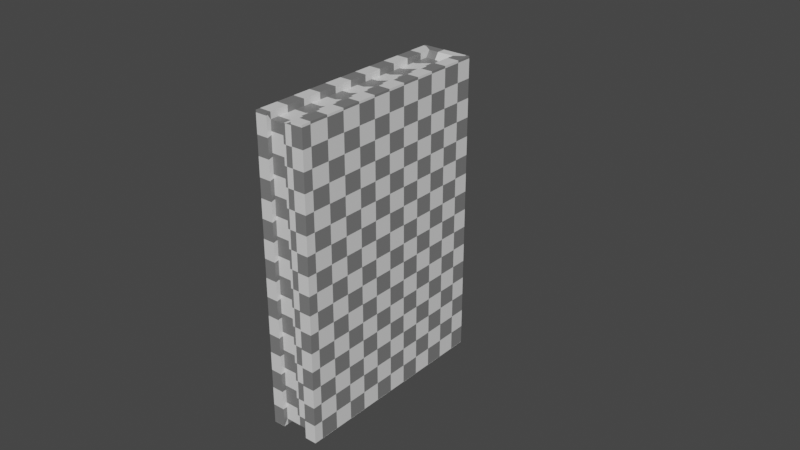 # Source: animated_book.blend  (saved by Blender 3.0.42; exported with 4.5.12 LTS)
import bpy
from mathutils import Matrix  # noqa: F401  (used for matrix-valued properties, if any)

bpy.ops.wm.read_factory_settings(use_empty=True)
scene = bpy.context.scene
scene.name = 'Scene'

# ---- collections
col_collection = bpy.data.collections.new('Collection'); scene.collection.children.link(col_collection)
col_export = bpy.data.collections.new('Export'); scene.collection.children.link(col_export)

# ---- materials (node trees are filled in below, after node groups)
mat_material_001 = bpy.data.materials.new('Material.001')
mat_material_001.alpha_threshold = 0.0
mat_material_001.use_backface_culling = True
mat_material_001.use_transparent_shadow = False
mat_material_001.line_color = (0.0, 0.0, 0.0, 1.0)
mat_material_002 = bpy.data.materials.new('Material.002')
mat_material_002.alpha_threshold = 0.0
mat_material_002.use_backface_culling = True
mat_material_002.use_transparent_shadow = False
mat_material_002.line_color = (0.0, 0.0, 0.0, 1.0)

# ---- material node trees
mat_material_001.use_nodes = True; mat_material_001.node_tree.nodes.clear()
_N = mat_material_001.node_tree.nodes; _L = mat_material_001.node_tree.links
n0 = _N.new('ShaderNodeOutputMaterial'); n0.name = 'Material Output'; n0.location = (300, 300)
n1 = _N.new('ShaderNodeBsdfPrincipled'); n1.name = 'Principled BSDF'; n1.location = (10, 300)
n1.distribution = 'GGX'
n1.subsurface_method = 'BURLEY'
n1.inputs[2].default_value = 0.4
n1.inputs[3].default_value = 1.45
n1.inputs[27].default_value = (0.0, 0.0, 0.0, 1.0)
n1.inputs[28].default_value = 1.0
n2 = _N.new('ShaderNodeTexChecker'); n2.name = 'Checker Texture'; n2.location = (-373, 154)
n2.inputs[3].default_value = 36.4
n3 = _N.new('ShaderNodeUVMap'); n3.name = 'UV Map'; n3.location = (-690, 153)
n3.uv_map = 'UVMap'
_L.new(n1.outputs[0], n0.inputs[0])
_L.new(n2.outputs[0], n1.inputs[0])
_L.new(n3.outputs[0], n2.inputs[0])
n0.is_active_output = True
mat_material_002.use_nodes = True; mat_material_002.node_tree.nodes.clear()
_N = mat_material_002.node_tree.nodes; _L = mat_material_002.node_tree.links
n0 = _N.new('ShaderNodeOutputMaterial'); n0.name = 'Material Output'; n0.location = (300, 300)
n1 = _N.new('ShaderNodeBsdfPrincipled'); n1.name = 'Principled BSDF'; n1.location = (10, 300)
n1.distribution = 'GGX'
n1.subsurface_method = 'BURLEY'
n1.inputs[2].default_value = 0.4
n1.inputs[3].default_value = 1.45
n1.inputs[27].default_value = (0.0, 0.0, 0.0, 1.0)
n1.inputs[28].default_value = 1.0
n2 = _N.new('ShaderNodeTexChecker'); n2.name = 'Checker Texture'; n2.location = (-373, 154)
n2.inputs[3].default_value = 36.4
n3 = _N.new('ShaderNodeUVMap'); n3.name = 'UV Map'; n3.location = (-690, 153)
n3.uv_map = 'UVMap'
_L.new(n1.outputs[0], n0.inputs[0])
_L.new(n2.outputs[0], n1.inputs[0])
_L.new(n3.outputs[0], n2.inputs[0])
n0.is_active_output = True

# ---- world
world_world = bpy.data.worlds.new('World'); scene.world = world_world
world_world.use_nodes = True; world_world.node_tree.nodes.clear()
_N = world_world.node_tree.nodes; _L = world_world.node_tree.links
n0 = _N.new('ShaderNodeOutputWorld'); n0.name = 'World Output'; n0.location = (300, 300)
n1 = _N.new('ShaderNodeBackground'); n1.name = 'Background'; n1.location = (10, 300)
n1.inputs[0].default_value = (0.05088, 0.05088, 0.05088, 1.0)
_L.new(n1.outputs[0], n0.inputs[0])
n0.is_active_output = True
world_world.color = (0.05088, 0.05088, 0.05088)
world_world.use_sun_shadow = False
world_world.sun_shadow_jitter_overblur = 0.0

# ---- meshes
me_cube_001 = bpy.data.meshes.new('Cube.001')
me_cube_001.from_pydata([(0.1332, 0.01329, 0.2), (-0.1371, -0.01329, 0.2), (-0.1371, -0.025, -0.2), (-0.1371, 0.01329, 0.2), (-0.1371, 0.025, -0.2), (0.1449, -0.025, -0.2), (-0.1371, -0.01329, -0.2), (-0.1371, 0.025, 0.2), (-0.1371, -0.025, 0.2), (0.1449, 0.025, 0.2), (0.1449, -0.025, 0.2), (0.1449, 0.025, -0.2), (-0.1371, 0.01329, -0.2), (0.1332, -0.01329, -0.2), (0.1332, -0.01329, 0.2), (0.1332, 0.01329, -0.2), (-0.1314, -0.01329, -0.1916), (-0.1314, 0.01329, -0.1916), (-0.1314, 0.01329, 0.1916), (-0.1314, -0.01329, 0.1916), (0.1275, -0.01329, -0.1916), (0.1275, 0.01329, 0.1916), (0.1275, -0.01329, 0.1916), (0.1275, 0.01329, -0.1916)], [], [(11, 4, 7, 9), (5, 11, 9, 10), (2, 5, 10, 8), (13, 5, 2, 6), (3, 7, 4, 12), (6, 2, 8, 1), (0, 9, 7, 3), (14, 10, 9, 0), (12, 4, 11, 15), (1, 8, 10, 14), (15, 11, 5, 13), (6, 16, 20, 13), (1, 19, 16, 6), (0, 21, 22, 14), (22, 21, 18, 19), (17, 16, 19, 18), (16, 17, 23, 20), (13, 20, 23, 15), (15, 23, 17, 12), (3, 18, 21, 0), (12, 17, 18, 3), (14, 22, 19, 1)])
_uv = me_cube_001.uv_layers.new(name='UVMap')
_uv.uv.foreach_set('vector', [0.4326, 0.02415, 0.745, 0.02418, 0.745, 0.4673, 0.4326, 0.4673, 0.333, 0.02415, 0.4326, 0.02415, 0.4326, 0.4673, 0.333, 0.4673, 0.02058, 0.02412, 0.333, 0.02415, 0.333, 0.4673, 0.02054, 0.4673, 0.32, 0.01117, 0.333, 0.02415, 0.02058, 0.02412, 0.02058, 0.01115, 0.758, 0.4673, 0.745, 0.4673, 0.745, 0.02418, 0.758, 0.02418, 0.007608, 0.02412, 0.02058, 0.02412, 0.02054, 0.4673, 0.007572, 0.4673, 0.4456, 0.4803, 0.4326, 0.4673, 0.745, 0.4673, 0.745, 0.4803, 0.3459, 0.4802, 0.333, 0.4673, 0.4326, 0.4673, 0.4196, 0.4803, 0.745, 0.01121, 0.745, 0.02418, 0.4326, 0.02415, 0.4456, 0.01118, 0.02054, 0.4802, 0.02054, 0.4673, 0.333, 0.4673, 0.32, 0.4802, 0.4197, 0.01118, 0.4326, 0.02415, 0.333, 0.02415, 0.346, 0.01118, 0.02058, 0.01115, 0.02684, 0.001891, 0.3138, 0.001913, 0.32, 0.01117, 0.007572, 0.4673, 7.258e-08, 0.458, 0.0, 0.0353, 0.007608, 0.02412, 0.4196, 0.4803, 0.4196, 0.4914, 0.3459, 0.4914, 0.3459, 0.4802, 0.0, 0.9269, 0.0, 0.8531, 0.2874, 0.8531, 0.2874, 0.9269, 0.7126, 0.8531, 0.7126, 0.9269, 0.2874, 0.9269, 0.2874, 0.8531, 0.7126, 0.9269, 0.7126, 0.8531, 1.0, 0.8531, 1.0, 0.9269, 0.346, 0.01118, 0.346, 0.0, 0.4197, 5.951e-06, 0.4197, 0.01118, 0.4456, 0.01118, 0.4519, 0.001925, 0.7388, 0.001947, 0.745, 0.01121, 0.745, 0.4803, 0.7387, 0.4895, 0.4518, 0.4895, 0.4456, 0.4803, 0.758, 0.02418, 0.7656, 0.03346, 0.7656, 0.4561, 0.758, 0.4673, 0.32, 0.4802, 0.3137, 0.4895, 0.0268, 0.4895, 0.02054, 0.4802])
me_cube_001.materials.append(mat_material_001)
me_cube_001.use_remesh_preserve_volume = False
me_cube_001.use_remesh_preserve_attributes = False
me_cube_001.use_mirror_vertex_groups = False
me_cube_001.update()
me_cube_002 = bpy.data.meshes.new('Cube.002')
me_cube_002.from_pydata([(-0.009969, 0.1332, 0.15), (-0.009969, -0.1371, 0.15), (-0.01875, -0.1371, -0.15), (-0.01875, -0.1371, 0.15), (-0.01875, 0.1449, 0.15), (-0.01875, 0.1449, -0.15), (-0.009969, -0.1371, -0.15), (-0.009969, 0.1332, -0.15), (-0.009969, -0.1314, -0.1437), (-0.009969, -0.1314, 0.1437), (-0.009969, 0.1275, 0.1437), (-0.009969, 0.1275, -0.1437), (0.009969, 0.1332, 0.15), (0.009969, -0.1371, 0.15), (0.01875, -0.1371, -0.15), (0.01875, -0.1371, 0.15), (0.01875, 0.1449, 0.15), (0.01875, 0.1449, -0.15), (0.009969, -0.1371, -0.15), (0.009969, 0.1332, -0.15), (0.009969, -0.1314, -0.1437), (0.009969, -0.1314, 0.1437), (0.009969, 0.1275, 0.1437), (0.009969, 0.1275, -0.1437), (-6.334e-09, 0.1449, 0.15), (-6.334e-09, 0.1449, -0.15), (-5.822e-09, 0.1332, -0.15), (-5.822e-09, 0.1332, 0.15), (-5.063e-09, 0.1238, -0.1437), (-5.063e-09, 0.1238, 0.1437), (-5.063e-09, 0.1238, 0.1437), (-5.575e-09, 0.1275, 0.1437), (5.746e-09, -0.1314, 0.1437), (5.746e-09, -0.1314, 0.1437), (-5.063e-09, 0.1238, -0.1437), (-5.575e-09, 0.1275, -0.1437), (5.746e-09, -0.1314, -0.1437), (5.746e-09, -0.1314, -0.1437), (0.01875, 0.1429, 0.15), (0.01875, 0.1429, -0.15), (0.009969, 0.1313, 0.15), (0.009969, 0.1313, -0.15), (0.009969, 0.1258, 0.1437), (0.009969, 0.1258, -0.1437), (-0.01875, 0.1428, 0.15), (-0.01875, 0.1428, -0.15), (-0.009969, 0.1312, 0.15), (-0.009969, 0.1312, -0.15), (-0.009969, 0.1256, 0.1437), (-0.009969, 0.1256, -0.1437), (-0.01709, 0.1449, 0.15), (-0.009084, 0.1275, 0.1437), (-0.009084, 0.1332, 0.15), (-0.01709, 0.1449, -0.15), (-0.009084, 0.1332, -0.15), (-0.009084, 0.1275, -0.1437), (0.01723, 0.1449, 0.15), (0.00916, 0.1275, 0.1437), (0.00916, 0.1332, 0.15), (0.01723, 0.1449, -0.15), (0.00916, 0.1332, -0.15), (0.00916, 0.1275, -0.1437)], [], [(45, 2, 3, 44), (53, 5, 4, 50), (1, 3, 2, 6), (46, 44, 3, 1), (52, 50, 4, 0), (47, 45, 5, 7), (31, 51, 10, 48, 9, 32, 29), (36, 8, 49, 11, 55, 35, 28), (54, 55, 11, 7), (47, 49, 8, 6), (46, 48, 10, 0), (6, 8, 9, 1), (8, 36, 32, 9), (52, 51, 31, 27), (54, 53, 25, 26), (39, 38, 15, 14), (59, 56, 16, 17), (13, 18, 14, 15), (40, 13, 15, 38), (58, 12, 16, 56), (41, 19, 17, 39), (31, 30, 33, 21, 42, 22, 57), (37, 34, 35, 61, 23, 43, 20), (60, 19, 23, 61), (41, 18, 20, 43), (40, 12, 22, 42), (18, 13, 21, 20), (20, 21, 33, 37), (58, 27, 31, 57), (60, 26, 25, 59), (30, 34, 37, 33), (28, 35, 31, 29), (30, 31, 35, 34), (36, 28, 29, 32), (13, 40, 42, 21), (19, 41, 43, 23), (18, 41, 39, 14), (12, 40, 38, 16), (17, 16, 38, 39), (1, 9, 48, 46), (7, 11, 49, 47), (6, 2, 45, 47), (0, 4, 44, 46), (5, 45, 44, 4), (7, 5, 53, 54), (0, 10, 51, 52), (26, 35, 55, 54), (27, 24, 50, 52), (25, 53, 50, 24), (19, 60, 59, 17), (12, 58, 57, 22), (26, 60, 61, 35), (27, 58, 56, 24), (25, 24, 56, 59)])
_uv = me_cube_002.uv_layers.new(name='UVMap')
_uv.uv.foreach_set('vector', [0.3307, 0.4673, 0.02067, 0.4672, 0.0207, 0.02425, 0.3307, 0.02427, 0.3354, 0.4673, 0.333, 0.4673, 0.333, 0.02427, 0.3355, 0.02427, 0.007738, 0.02425, 0.0207, 0.02425, 0.02067, 0.4672, 0.007704, 0.4672, 0.3178, 0.0113, 0.3307, 0.02427, 0.0207, 0.02425, 0.02071, 0.01128, 0.3473, 0.01131, 0.3355, 0.02427, 0.333, 0.02427, 0.346, 0.01131, 0.3178, 0.4802, 0.3307, 0.4673, 0.333, 0.4673, 0.32, 0.4802, 0.8915, 0.0001332, 0.9049, 0.0001333, 0.9062, 0.0001333, 0.9062, 0.002241, 0.9062, 0.2874, 0.8915, 0.2874, 0.8915, 0.01824, 0.8915, 0.7126, 0.9062, 0.7126, 0.9062, 0.9978, 0.9062, 0.9999, 0.9049, 0.9999, 0.8915, 0.9999, 0.8915, 0.9608, 0.3472, 0.4802, 0.3472, 0.4914, 0.3459, 0.4914, 0.3459, 0.4802, 0.3178, 0.4802, 0.3116, 0.4895, 0.02692, 0.4895, 0.02067, 0.4802, 0.3178, 0.0113, 0.3117, 0.002046, 0.3138, 0.002046, 0.32, 0.0113, 0.007704, 0.4672, 0.0001344, 0.4579, 0.0001332, 0.03543, 0.007738, 0.02425, 0.9062, 0.7126, 0.8915, 0.7126, 0.8915, 0.2874, 0.9062, 0.2874, 0.3473, 0.01131, 0.3473, 0.0001333, 0.3607, 0.0001344, 0.3607, 0.01131, 0.3472, 0.4802, 0.3354, 0.4673, 0.3607, 0.4673, 0.3607, 0.4802, 0.3905, 0.4673, 0.3905, 0.02428, 0.7007, 0.0243, 0.7006, 0.4673, 0.3861, 0.4673, 0.3861, 0.02428, 0.3884, 0.02428, 0.3883, 0.4673, 0.7136, 0.0243, 0.7136, 0.4673, 0.7006, 0.4673, 0.7007, 0.0243, 0.4034, 0.01131, 0.7007, 0.01133, 0.7007, 0.0243, 0.3905, 0.02428, 0.3742, 0.01131, 0.3754, 0.01131, 0.3884, 0.02428, 0.3861, 0.02428, 0.4034, 0.4802, 0.4013, 0.4802, 0.3883, 0.4673, 0.3905, 0.4673, 0.8765, 0.9999, 0.8765, 0.9833, 0.8765, 0.7126, 0.8912, 0.7126, 0.8912, 0.9979, 0.8912, 0.9999, 0.89, 0.9999, 0.8765, 0.2874, 0.8765, 0.01514, 0.8765, 0.0001332, 0.89, 0.0001332, 0.8912, 0.0001332, 0.8912, 0.002123, 0.8912, 0.2874, 0.3742, 0.4802, 0.3754, 0.4802, 0.3754, 0.4914, 0.3742, 0.4914, 0.4034, 0.4802, 0.7006, 0.4802, 0.6944, 0.4895, 0.4096, 0.4895, 0.4034, 0.01131, 0.4013, 0.01131, 0.4076, 0.002054, 0.4096, 0.002054, 0.7136, 0.4673, 0.7136, 0.0243, 0.7212, 0.0335, 0.7212, 0.4561, 0.8912, 0.2874, 0.8912, 0.7126, 0.8765, 0.7126, 0.8765, 0.2874, 0.3742, 0.01131, 0.3607, 0.01131, 0.3607, 0.0001347, 0.3742, 0.0001358, 0.3742, 0.4802, 0.3607, 0.4802, 0.3607, 0.4673, 0.3861, 0.4673, 0.2484, 0.5754, 0.2484, 0.9981, 0.0001332, 0.9981, 0.0001333, 0.5754, 0.3297, 0.9982, 0.2891, 0.9982, 0.2891, 0.5754, 0.3297, 0.5755, 0.2484, 0.5754, 0.2891, 0.5754, 0.2891, 0.9982, 0.2484, 0.9981, 0.578, 0.9982, 0.3297, 0.9982, 0.3297, 0.5755, 0.578, 0.5755, 0.7007, 0.01133, 0.4034, 0.01131, 0.4096, 0.002054, 0.6944, 0.002076, 0.4013, 0.4802, 0.4034, 0.4802, 0.4096, 0.4895, 0.4076, 0.4895, 0.7006, 0.4802, 0.4034, 0.4802, 0.3905, 0.4673, 0.7006, 0.4673, 0.4013, 0.01131, 0.4034, 0.01131, 0.3905, 0.02428, 0.3884, 0.02428, 0.3883, 0.4673, 0.3884, 0.02428, 0.3905, 0.02428, 0.3905, 0.4673, 0.02071, 0.01128, 0.02696, 0.002025, 0.3117, 0.002046, 0.3178, 0.0113, 0.32, 0.4802, 0.3137, 0.4895, 0.3116, 0.4895, 0.3178, 0.4802, 0.02067, 0.4802, 0.02067, 0.4672, 0.3307, 0.4673, 0.3178, 0.4802, 0.32, 0.0113, 0.333, 0.02427, 0.3307, 0.02427, 0.3178, 0.0113, 0.333, 0.4673, 0.3307, 0.4673, 0.3307, 0.02427, 0.333, 0.02427, 0.3459, 0.4802, 0.333, 0.4673, 0.3354, 0.4673, 0.3472, 0.4802, 0.346, 0.01131, 0.346, 0.0001332, 0.3473, 0.0001333, 0.3473, 0.01131, 0.3607, 0.4802, 0.3607, 0.4914, 0.3472, 0.4914, 0.3472, 0.4802, 0.3607, 0.01131, 0.3607, 0.02427, 0.3355, 0.02427, 0.3473, 0.01131, 0.3607, 0.4673, 0.3354, 0.4673, 0.3355, 0.02427, 0.3607, 0.02427, 0.3754, 0.4802, 0.3742, 0.4802, 0.3861, 0.4673, 0.3883, 0.4673, 0.3754, 0.01131, 0.3742, 0.01131, 0.3742, 0.0001358, 0.3754, 0.0001358, 0.3607, 0.4802, 0.3742, 0.4802, 0.3742, 0.4914, 0.3607, 0.4914, 0.3607, 0.01131, 0.3742, 0.01131, 0.3861, 0.02428, 0.3607, 0.02427, 0.3607, 0.4673, 0.3607, 0.02427, 0.3861, 0.02428, 0.3861, 0.4673])
me_cube_002.materials.append(mat_material_002)
me_cube_002.use_remesh_preserve_volume = False
me_cube_002.use_remesh_preserve_attributes = False
me_cube_002.use_mirror_vertex_groups = False
me_cube_002.use_paint_bone_selection = False
me_cube_002.use_paint_mask_vertex = True
me_cube_002.update()
arm_armature = bpy.data.armatures.new('Armature')  # bones are not reproduced

# ---- objects
ob_book = bpy.data.objects.new('Book', me_cube_001)
ob_origin = bpy.data.objects.new('Origin', None)
ob_book_001 = bpy.data.objects.new('Book.001', me_cube_002)
ob_armature = bpy.data.objects.new('Armature', arm_armature)

# ---- transforms, parenting, visibility, modifiers, constraints
ob_book.location = (0.0, 0.0, 0.0)
ob_book.lock_rotations_4d = False
ob_book.empty_display_type = 'ARROWS'
ob_book.lineart.crease_threshold = 0.0
ob_origin.location = (0.0, 0.0, 0.0)
ob_book_001.parent = ob_armature
ob_book_001.location = (0.0003581, -0.00285, 0.000426)
ob_book_001.scale = (1.333, 0.75, 1.0)
ob_book_001.lock_rotations_4d = False
ob_book_001.empty_display_type = 'ARROWS'
ob_book_001.lineart.crease_threshold = 0.0
_vg = ob_book_001.vertex_groups.new(name='Spine')
for _i, _w in zip([0, 4, 5, 7, 10, 11, 24, 25, 26, 27, 31, 35, 50, 51, 52, 53, 54, 55, 56, 57, 58, 59, 60, 61], [1.0, 1.0, 1.0, 1.0, 1.0, 1.0, 1.0, 1.0, 1.0, 1.0, 1.0, 1.0, 1.0, 1.0, 1.0, 1.0, 1.0, 1.0, 0.5, 0.5, 0.5, 0.5, 0.5, 0.5]): _vg.add([_i], _w, 'REPLACE')
_vg = ob_book_001.vertex_groups.new(name='Cover.L')
for _i, _w in zip([0, 1, 2, 3, 6, 7, 8, 9, 10, 11, 28, 29, 32, 36, 44, 45, 46, 47, 48, 49, 51, 52, 54, 55], [1.0, 1.0, 1.0, 1.0, 1.0, 1.0, 1.0, 1.0, 1.0, 1.0, 1.0, 1.0, 1.0, 1.0, 0.5, 0.5, 1.0, 1.0, 1.0, 1.0, 0.5, 0.5, 0.5, 0.5]): _vg.add([_i], _w, 'REPLACE')
_vg = ob_book_001.vertex_groups.new(name='Spine.001')
for _i, _w in zip([12, 16, 17, 19, 22, 23, 24, 25, 26, 27, 30, 31, 34, 35, 50, 51, 52, 53, 54, 55, 56, 57, 58, 59, 60, 61], [1.0, 1.0, 1.0, 1.0, 1.0, 1.0, 1.0, 1.0, 1.0, 1.0, 5.745e-06, 1.0, 0.01084, 1.0, 0.5, 0.5, 0.5, 0.5, 0.5, 0.5, 1.0, 1.0, 1.0, 1.0, 1.0, 1.0]): _vg.add([_i], _w, 'REPLACE')
_vg = ob_book_001.vertex_groups.new(name='Cover.R')
for _i, _w in zip([12, 13, 14, 15, 18, 19, 20, 21, 22, 23, 30, 33, 34, 37, 38, 39, 40, 41, 42, 43, 57, 58, 60, 61], [1.0, 1.0, 1.0, 1.0, 1.0, 1.0, 1.0, 1.0, 1.0, 1.0, 1.0, 1.0, 1.0, 1.0, 1.0, 1.0, 1.0, 1.0, 1.0, 1.0, 0.5, 0.5, 0.5, 0.5]): _vg.add([_i], _w, 'REPLACE')
_m = ob_book_001.modifiers.new('Armature', 'ARMATURE')
_m.object = ob_armature
ob_armature.location = (0.0, 0.0, 0.0)

# ---- collection membership
col_collection.objects.link(ob_book)
col_collection.objects.link(ob_origin)
col_export.objects.link(ob_book_001)
col_export.objects.link(ob_armature)
def _layer_coll(name, lc=None):
    lc = lc or bpy.context.view_layer.layer_collection
    for c in lc.children:
        if c.name == name: return c
        r = _layer_coll(name, c)
        if r: return r
_layer_coll('Collection').exclude = True

# ---- scene / render settings (as saved in the file)
scene.frame_start = 0; scene.frame_end = 30; scene.frame_set(56)
scene.render.engine = 'BLENDER_EEVEE_NEXT'
scene.render.fps = 60
scene.cycles.use_denoising = False
scene.cycles.samples = 128
scene.cycles.sampling_pattern = 'TABULATED_SOBOL'
scene.cycles.use_adaptive_sampling = False
scene.cycles.use_light_tree = False
scene.view_settings.view_transform = 'Filmic'
bpy.context.view_layer.update()

# ---- added for rendering (the .blend has no active camera and no usable light): camera, sun
cam_auto = bpy.data.cameras.new('AutoCamera')
cam_auto.lens = 50.0
cam_auto.sensor_width = 36.0
cam_auto.clip_end = 1000.0
ob_auto_camera = bpy.data.objects.new('AutoCamera', cam_auto)
scene.collection.objects.link(ob_auto_camera)
ob_auto_camera.location = (0.581679, -0.657527, 0.465293)
ob_auto_camera.rotation_euler = (1.09748, -7.21219e-08, 0.694738)
scene.camera = ob_auto_camera
light_auto_sun = bpy.data.lights.new('AutoSun', 'SUN')
light_auto_sun.energy = 3.0
light_auto_sun.angle = 0.0523599
ob_auto_sun = bpy.data.objects.new('AutoSun', light_auto_sun)
scene.collection.objects.link(ob_auto_sun)
ob_auto_sun.rotation_euler = (0.872665, 0.174533, 0.523599)
bpy.context.view_layer.update()
